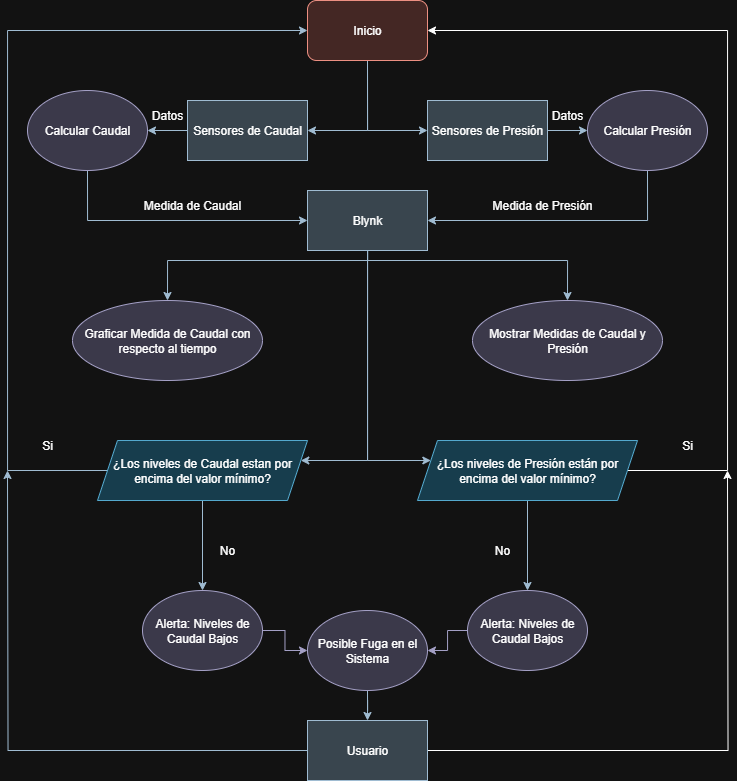

The diagram above was exported from draw.io. Its source (the exported page's mxGraphModel, read from the mxfile embedded in the PNG):
<mxGraphModel dx="978" dy="576" grid="1" gridSize="10" guides="1" tooltips="1" connect="1" arrows="1" fold="1" page="1" pageScale="1" pageWidth="827" pageHeight="1169" math="0" shadow="0">
  <root>
    <mxCell id="0" />
    <mxCell id="1" parent="0" />
    <mxCell id="McVe4dMJ8E0jAll2aVSM-3" style="edgeStyle=orthogonalEdgeStyle;rounded=0;orthogonalLoop=1;jettySize=auto;html=1;exitX=0.5;exitY=1;exitDx=0;exitDy=0;entryX=1;entryY=0.5;entryDx=0;entryDy=0;fillColor=#bac8d3;strokeColor=#23445d;" edge="1" parent="1" source="McVe4dMJ8E0jAll2aVSM-1" target="McVe4dMJ8E0jAll2aVSM-4">
      <mxGeometry relative="1" as="geometry">
        <mxPoint x="413" y="140" as="targetPoint" />
        <Array as="points">
          <mxPoint x="413" y="150" />
        </Array>
      </mxGeometry>
    </mxCell>
    <mxCell id="McVe4dMJ8E0jAll2aVSM-6" style="edgeStyle=orthogonalEdgeStyle;rounded=0;orthogonalLoop=1;jettySize=auto;html=1;entryX=0;entryY=0.5;entryDx=0;entryDy=0;exitX=0.5;exitY=1;exitDx=0;exitDy=0;fillColor=#bac8d3;strokeColor=#23445d;" edge="1" parent="1" source="McVe4dMJ8E0jAll2aVSM-1" target="McVe4dMJ8E0jAll2aVSM-5">
      <mxGeometry relative="1" as="geometry">
        <mxPoint x="413" y="160" as="targetPoint" />
      </mxGeometry>
    </mxCell>
    <mxCell id="McVe4dMJ8E0jAll2aVSM-1" value="Inicio" style="rounded=1;whiteSpace=wrap;html=1;fillColor=#fad9d5;strokeColor=#ae4132;" vertex="1" parent="1">
      <mxGeometry x="353" y="20" width="120" height="60" as="geometry" />
    </mxCell>
    <mxCell id="McVe4dMJ8E0jAll2aVSM-7" style="edgeStyle=orthogonalEdgeStyle;rounded=0;orthogonalLoop=1;jettySize=auto;html=1;entryX=1;entryY=0.5;entryDx=0;entryDy=0;fillColor=#bac8d3;strokeColor=#23445d;" edge="1" parent="1" source="McVe4dMJ8E0jAll2aVSM-4" target="McVe4dMJ8E0jAll2aVSM-8">
      <mxGeometry relative="1" as="geometry">
        <mxPoint x="153" y="150" as="targetPoint" />
      </mxGeometry>
    </mxCell>
    <mxCell id="McVe4dMJ8E0jAll2aVSM-4" value="Sensores de Caudal" style="rounded=0;whiteSpace=wrap;html=1;fillColor=#bac8d3;strokeColor=#23445d;" vertex="1" parent="1">
      <mxGeometry x="233" y="120" width="120" height="60" as="geometry" />
    </mxCell>
    <mxCell id="McVe4dMJ8E0jAll2aVSM-10" style="edgeStyle=orthogonalEdgeStyle;rounded=0;orthogonalLoop=1;jettySize=auto;html=1;entryX=0;entryY=0.5;entryDx=0;entryDy=0;fillColor=#bac8d3;strokeColor=#23445d;" edge="1" parent="1" source="McVe4dMJ8E0jAll2aVSM-5" target="McVe4dMJ8E0jAll2aVSM-9">
      <mxGeometry relative="1" as="geometry" />
    </mxCell>
    <mxCell id="McVe4dMJ8E0jAll2aVSM-5" value="Sensores de Presión" style="rounded=0;whiteSpace=wrap;html=1;fillColor=#bac8d3;strokeColor=#23445d;" vertex="1" parent="1">
      <mxGeometry x="473" y="120" width="120" height="60" as="geometry" />
    </mxCell>
    <mxCell id="McVe4dMJ8E0jAll2aVSM-11" style="edgeStyle=orthogonalEdgeStyle;rounded=0;orthogonalLoop=1;jettySize=auto;html=1;exitX=0.5;exitY=1;exitDx=0;exitDy=0;entryX=0;entryY=0.5;entryDx=0;entryDy=0;fillColor=#bac8d3;strokeColor=#23445d;" edge="1" parent="1" source="McVe4dMJ8E0jAll2aVSM-8" target="McVe4dMJ8E0jAll2aVSM-15">
      <mxGeometry relative="1" as="geometry">
        <mxPoint x="333" y="240" as="targetPoint" />
        <Array as="points">
          <mxPoint x="133" y="240" />
        </Array>
      </mxGeometry>
    </mxCell>
    <mxCell id="McVe4dMJ8E0jAll2aVSM-8" value="Calcular Caudal" style="ellipse;whiteSpace=wrap;html=1;fillColor=#d0cee2;strokeColor=#56517e;" vertex="1" parent="1">
      <mxGeometry x="73" y="110" width="120" height="80" as="geometry" />
    </mxCell>
    <mxCell id="McVe4dMJ8E0jAll2aVSM-12" style="edgeStyle=orthogonalEdgeStyle;rounded=0;orthogonalLoop=1;jettySize=auto;html=1;exitX=0.5;exitY=1;exitDx=0;exitDy=0;entryX=1;entryY=0.5;entryDx=0;entryDy=0;fillColor=#bac8d3;strokeColor=#23445d;" edge="1" parent="1" source="McVe4dMJ8E0jAll2aVSM-9" target="McVe4dMJ8E0jAll2aVSM-15">
      <mxGeometry relative="1" as="geometry">
        <mxPoint x="493" y="240" as="targetPoint" />
        <Array as="points">
          <mxPoint x="693" y="240" />
        </Array>
      </mxGeometry>
    </mxCell>
    <mxCell id="McVe4dMJ8E0jAll2aVSM-9" value="Calcular Presión" style="ellipse;whiteSpace=wrap;html=1;fillColor=#d0cee2;strokeColor=#56517e;" vertex="1" parent="1">
      <mxGeometry x="633" y="110" width="120" height="80" as="geometry" />
    </mxCell>
    <mxCell id="McVe4dMJ8E0jAll2aVSM-22" style="edgeStyle=orthogonalEdgeStyle;rounded=0;orthogonalLoop=1;jettySize=auto;html=1;entryX=0.5;entryY=0;entryDx=0;entryDy=0;fillColor=#bac8d3;strokeColor=#23445d;" edge="1" parent="1" source="McVe4dMJ8E0jAll2aVSM-15" target="McVe4dMJ8E0jAll2aVSM-20">
      <mxGeometry relative="1" as="geometry">
        <Array as="points">
          <mxPoint x="413" y="280" />
          <mxPoint x="213" y="280" />
        </Array>
      </mxGeometry>
    </mxCell>
    <mxCell id="McVe4dMJ8E0jAll2aVSM-23" style="edgeStyle=orthogonalEdgeStyle;rounded=0;orthogonalLoop=1;jettySize=auto;html=1;entryX=0.5;entryY=0;entryDx=0;entryDy=0;fillColor=#bac8d3;strokeColor=#23445d;" edge="1" parent="1" source="McVe4dMJ8E0jAll2aVSM-15" target="McVe4dMJ8E0jAll2aVSM-21">
      <mxGeometry relative="1" as="geometry">
        <Array as="points">
          <mxPoint x="413" y="280" />
          <mxPoint x="613" y="280" />
        </Array>
      </mxGeometry>
    </mxCell>
    <mxCell id="McVe4dMJ8E0jAll2aVSM-26" style="edgeStyle=orthogonalEdgeStyle;rounded=0;orthogonalLoop=1;jettySize=auto;html=1;fillColor=#bac8d3;strokeColor=#23445d;" edge="1" parent="1" source="McVe4dMJ8E0jAll2aVSM-15" target="McVe4dMJ8E0jAll2aVSM-24">
      <mxGeometry relative="1" as="geometry">
        <mxPoint x="413" y="440" as="targetPoint" />
        <Array as="points">
          <mxPoint x="413" y="480" />
        </Array>
      </mxGeometry>
    </mxCell>
    <mxCell id="McVe4dMJ8E0jAll2aVSM-27" style="edgeStyle=orthogonalEdgeStyle;rounded=0;orthogonalLoop=1;jettySize=auto;html=1;fillColor=#bac8d3;strokeColor=#23445d;" edge="1" parent="1" source="McVe4dMJ8E0jAll2aVSM-15" target="McVe4dMJ8E0jAll2aVSM-25">
      <mxGeometry relative="1" as="geometry">
        <Array as="points">
          <mxPoint x="413" y="480" />
        </Array>
      </mxGeometry>
    </mxCell>
    <mxCell id="McVe4dMJ8E0jAll2aVSM-15" value="Blynk" style="rounded=0;whiteSpace=wrap;html=1;fillColor=#bac8d3;strokeColor=#23445d;" vertex="1" parent="1">
      <mxGeometry x="353" y="210" width="120" height="60" as="geometry" />
    </mxCell>
    <mxCell id="McVe4dMJ8E0jAll2aVSM-16" value="Datos" style="text;html=1;align=center;verticalAlign=middle;whiteSpace=wrap;rounded=0;fillColor=none;" vertex="1" parent="1">
      <mxGeometry x="183" y="120" width="60" height="30" as="geometry" />
    </mxCell>
    <mxCell id="McVe4dMJ8E0jAll2aVSM-17" value="Medida de Presión" style="text;html=1;align=center;verticalAlign=middle;whiteSpace=wrap;rounded=0;fillColor=none;" vertex="1" parent="1">
      <mxGeometry x="533" y="210" width="110" height="30" as="geometry" />
    </mxCell>
    <mxCell id="McVe4dMJ8E0jAll2aVSM-18" value="Datos" style="text;html=1;align=center;verticalAlign=middle;whiteSpace=wrap;rounded=0;fillColor=none;" vertex="1" parent="1">
      <mxGeometry x="583" y="120" width="60" height="30" as="geometry" />
    </mxCell>
    <mxCell id="McVe4dMJ8E0jAll2aVSM-19" value="Medida de Caudal" style="text;html=1;align=center;verticalAlign=middle;whiteSpace=wrap;rounded=0;fillColor=none;" vertex="1" parent="1">
      <mxGeometry x="183" y="210" width="110" height="30" as="geometry" />
    </mxCell>
    <mxCell id="McVe4dMJ8E0jAll2aVSM-20" value="Graficar Medida de Caudal con respecto al tiempo" style="ellipse;whiteSpace=wrap;html=1;fillColor=#d0cee2;strokeColor=#56517e;" vertex="1" parent="1">
      <mxGeometry x="118" y="320" width="190" height="80" as="geometry" />
    </mxCell>
    <mxCell id="McVe4dMJ8E0jAll2aVSM-21" value="Mostrar Medidas de Caudal y Presión" style="ellipse;whiteSpace=wrap;html=1;fillColor=#d0cee2;strokeColor=#56517e;" vertex="1" parent="1">
      <mxGeometry x="518" y="320" width="190" height="80" as="geometry" />
    </mxCell>
    <mxCell id="McVe4dMJ8E0jAll2aVSM-28" style="edgeStyle=orthogonalEdgeStyle;rounded=0;orthogonalLoop=1;jettySize=auto;html=1;entryX=0;entryY=0.5;entryDx=0;entryDy=0;fillColor=#bac8d3;strokeColor=#23445d;" edge="1" parent="1" source="McVe4dMJ8E0jAll2aVSM-24" target="McVe4dMJ8E0jAll2aVSM-1">
      <mxGeometry relative="1" as="geometry">
        <mxPoint x="53" y="50" as="targetPoint" />
        <Array as="points">
          <mxPoint x="53" y="490" />
          <mxPoint x="53" y="50" />
        </Array>
      </mxGeometry>
    </mxCell>
    <mxCell id="McVe4dMJ8E0jAll2aVSM-34" style="edgeStyle=orthogonalEdgeStyle;rounded=0;orthogonalLoop=1;jettySize=auto;html=1;entryX=0.5;entryY=0;entryDx=0;entryDy=0;fillColor=#bac8d3;strokeColor=#23445d;" edge="1" parent="1" source="McVe4dMJ8E0jAll2aVSM-24" target="McVe4dMJ8E0jAll2aVSM-33">
      <mxGeometry relative="1" as="geometry" />
    </mxCell>
    <mxCell id="McVe4dMJ8E0jAll2aVSM-24" value="¿Los niveles de Caudal estan por encima del valor mínimo?" style="shape=parallelogram;perimeter=parallelogramPerimeter;whiteSpace=wrap;html=1;fixedSize=1;fillColor=#b1ddf0;strokeColor=#10739e;" vertex="1" parent="1">
      <mxGeometry x="143" y="460" width="210" height="60" as="geometry" />
    </mxCell>
    <mxCell id="McVe4dMJ8E0jAll2aVSM-29" style="edgeStyle=orthogonalEdgeStyle;rounded=0;orthogonalLoop=1;jettySize=auto;html=1;entryX=1;entryY=0.5;entryDx=0;entryDy=0;" edge="1" parent="1" source="McVe4dMJ8E0jAll2aVSM-25" target="McVe4dMJ8E0jAll2aVSM-1">
      <mxGeometry relative="1" as="geometry">
        <mxPoint x="813" y="60" as="targetPoint" />
        <Array as="points">
          <mxPoint x="773" y="490" />
          <mxPoint x="773" y="50" />
        </Array>
      </mxGeometry>
    </mxCell>
    <mxCell id="McVe4dMJ8E0jAll2aVSM-38" style="edgeStyle=orthogonalEdgeStyle;rounded=0;orthogonalLoop=1;jettySize=auto;html=1;entryX=0.5;entryY=0;entryDx=0;entryDy=0;fillColor=#bac8d3;strokeColor=#23445d;" edge="1" parent="1" source="McVe4dMJ8E0jAll2aVSM-25" target="McVe4dMJ8E0jAll2aVSM-36">
      <mxGeometry relative="1" as="geometry" />
    </mxCell>
    <mxCell id="McVe4dMJ8E0jAll2aVSM-25" value="¿Los niveles de Presión están por encima del valor mínimo?" style="shape=parallelogram;perimeter=parallelogramPerimeter;whiteSpace=wrap;html=1;fixedSize=1;fillColor=#b1ddf0;strokeColor=#10739e;" vertex="1" parent="1">
      <mxGeometry x="463" y="460" width="220" height="60" as="geometry" />
    </mxCell>
    <mxCell id="McVe4dMJ8E0jAll2aVSM-30" value="Si" style="text;html=1;align=center;verticalAlign=middle;whiteSpace=wrap;rounded=0;fillColor=none;" vertex="1" parent="1">
      <mxGeometry x="63" y="450" width="60" height="30" as="geometry" />
    </mxCell>
    <mxCell id="McVe4dMJ8E0jAll2aVSM-32" value="Si" style="text;html=1;align=center;verticalAlign=middle;whiteSpace=wrap;rounded=0;fillColor=none;" vertex="1" parent="1">
      <mxGeometry x="703" y="450" width="60" height="30" as="geometry" />
    </mxCell>
    <mxCell id="McVe4dMJ8E0jAll2aVSM-45" style="edgeStyle=orthogonalEdgeStyle;rounded=0;orthogonalLoop=1;jettySize=auto;html=1;entryX=0;entryY=0.5;entryDx=0;entryDy=0;fillColor=#d0cee2;strokeColor=#56517e;" edge="1" parent="1" source="McVe4dMJ8E0jAll2aVSM-33" target="McVe4dMJ8E0jAll2aVSM-44">
      <mxGeometry relative="1" as="geometry" />
    </mxCell>
    <mxCell id="McVe4dMJ8E0jAll2aVSM-33" value="Alerta: Niveles de Caudal Bajos" style="ellipse;whiteSpace=wrap;html=1;fillColor=#d0cee2;strokeColor=#56517e;" vertex="1" parent="1">
      <mxGeometry x="188" y="610" width="120" height="80" as="geometry" />
    </mxCell>
    <mxCell id="McVe4dMJ8E0jAll2aVSM-35" value="No" style="text;html=1;align=center;verticalAlign=middle;whiteSpace=wrap;rounded=0;fillColor=none;" vertex="1" parent="1">
      <mxGeometry x="243" y="554.5" width="60" height="30" as="geometry" />
    </mxCell>
    <mxCell id="McVe4dMJ8E0jAll2aVSM-46" style="edgeStyle=orthogonalEdgeStyle;rounded=0;orthogonalLoop=1;jettySize=auto;html=1;entryX=1;entryY=0.5;entryDx=0;entryDy=0;fillColor=#d0cee2;strokeColor=#56517e;" edge="1" parent="1" source="McVe4dMJ8E0jAll2aVSM-36" target="McVe4dMJ8E0jAll2aVSM-44">
      <mxGeometry relative="1" as="geometry" />
    </mxCell>
    <mxCell id="McVe4dMJ8E0jAll2aVSM-36" value="Alerta: Niveles de Caudal Bajos" style="ellipse;whiteSpace=wrap;html=1;fillColor=#d0cee2;strokeColor=#56517e;" vertex="1" parent="1">
      <mxGeometry x="513" y="610" width="120" height="80" as="geometry" />
    </mxCell>
    <mxCell id="McVe4dMJ8E0jAll2aVSM-37" value="No" style="text;html=1;align=center;verticalAlign=middle;whiteSpace=wrap;rounded=0;fillColor=none;" vertex="1" parent="1">
      <mxGeometry x="518" y="555" width="60" height="30" as="geometry" />
    </mxCell>
    <mxCell id="McVe4dMJ8E0jAll2aVSM-42" style="edgeStyle=orthogonalEdgeStyle;rounded=0;orthogonalLoop=1;jettySize=auto;html=1;" edge="1" parent="1" source="McVe4dMJ8E0jAll2aVSM-39">
      <mxGeometry relative="1" as="geometry">
        <mxPoint x="773" y="490" as="targetPoint" />
      </mxGeometry>
    </mxCell>
    <mxCell id="McVe4dMJ8E0jAll2aVSM-43" style="edgeStyle=orthogonalEdgeStyle;rounded=0;orthogonalLoop=1;jettySize=auto;html=1;fillColor=#bac8d3;strokeColor=#23445d;" edge="1" parent="1" source="McVe4dMJ8E0jAll2aVSM-39">
      <mxGeometry relative="1" as="geometry">
        <mxPoint x="53" y="490" as="targetPoint" />
      </mxGeometry>
    </mxCell>
    <mxCell id="McVe4dMJ8E0jAll2aVSM-39" value="Usuario" style="rounded=0;whiteSpace=wrap;html=1;fillColor=#bac8d3;strokeColor=#23445d;" vertex="1" parent="1">
      <mxGeometry x="353" y="740" width="120" height="60" as="geometry" />
    </mxCell>
    <mxCell id="McVe4dMJ8E0jAll2aVSM-47" style="edgeStyle=orthogonalEdgeStyle;rounded=0;orthogonalLoop=1;jettySize=auto;html=1;entryX=0.5;entryY=0;entryDx=0;entryDy=0;fillColor=#bac8d3;strokeColor=#23445d;" edge="1" parent="1" source="McVe4dMJ8E0jAll2aVSM-44" target="McVe4dMJ8E0jAll2aVSM-39">
      <mxGeometry relative="1" as="geometry" />
    </mxCell>
    <mxCell id="McVe4dMJ8E0jAll2aVSM-44" value="Posible Fuga en el Sistema" style="ellipse;whiteSpace=wrap;html=1;fillColor=#d0cee2;strokeColor=#56517e;" vertex="1" parent="1">
      <mxGeometry x="353" y="630" width="120" height="80" as="geometry" />
    </mxCell>
  </root>
</mxGraphModel>